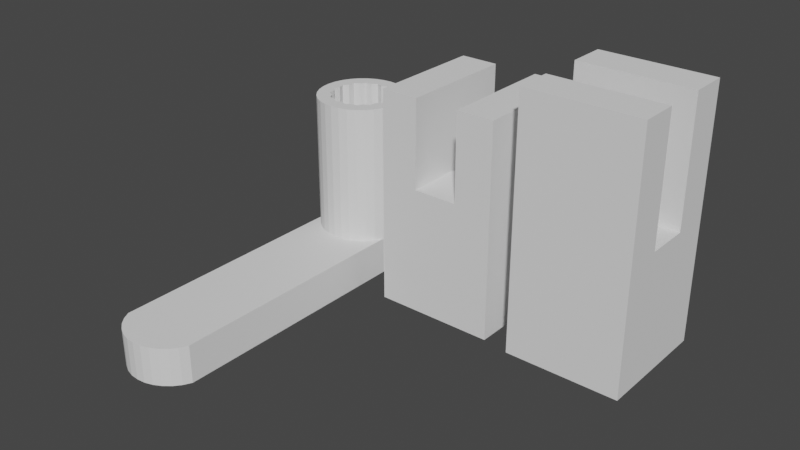# Source: blockers.blend  (saved by Blender 3.5.10; exported with 4.5.12 LTS)
import bpy
from mathutils import Matrix  # noqa: F401  (used for matrix-valued properties, if any)

bpy.ops.wm.read_factory_settings(use_empty=True)
scene = bpy.context.scene
scene.name = 'Scene'

# ---- collections
col_collection = bpy.data.collections.new('Collection'); scene.collection.children.link(col_collection)

# ---- world
world_world = bpy.data.worlds.new('World'); scene.world = world_world
world_world.use_nodes = True; world_world.node_tree.nodes.clear()
_N = world_world.node_tree.nodes; _L = world_world.node_tree.links
n0 = _N.new('ShaderNodeOutputWorld'); n0.name = 'World Output'; n0.location = (300, 300)
n1 = _N.new('ShaderNodeBackground'); n1.name = 'Background'; n1.location = (10, 300)
n1.inputs[0].default_value = (0.05088, 0.05088, 0.05088, 1.0)
_L.new(n1.outputs[0], n0.inputs[0])
n0.is_active_output = True
world_world.color = (0.05088, 0.05088, 0.05088)
world_world.use_sun_shadow = False
world_world.sun_shadow_jitter_overblur = 0.0

# ---- meshes
me_cylinder = bpy.data.meshes.new('Cylinder')
me_cylinder.from_pydata([(-4.106e-08, 0.417, 0.6846), (-4.193e-08, 0.4372, -0.7154), (-0.04875, 0.4322, 0.6846), (-0.04878, 0.4324, -0.7154), (-0.08797, 0.3995, 0.6846), (-0.09568, 0.4182, -0.7154), (-0.1388, 0.3949, 0.6846), (-0.1389, 0.3951, -0.7154), (-0.1625, 0.3497, 0.6846), (-0.1768, 0.364, -0.7154), (-0.2078, 0.326, 0.6846), (-0.2079, 0.3261, -0.7154), (-0.2124, 0.2751, 0.6846), (-0.231, 0.2828, -0.7154), (-0.2451, 0.2359, 0.6846), (-0.2452, 0.2359, -0.7154), (-0.2299, 0.1872, 0.6846), (-0.25, 0.1872, -0.7154), (-0.2451, 0.1384, 0.6846), (-0.2452, 0.1384, -0.7154), (-0.2124, 0.0992, 0.6846), (-0.231, 0.09149, -0.7154), (-0.2078, 0.04835, 0.6846), (-0.2079, 0.04826, -0.7154), (-0.1625, 0.02462, 0.6846), (-0.1768, 0.01037, -0.7154), (-0.1388, -0.02058, 0.6846), (-0.1389, -0.02072, -0.7154), (-0.08797, -0.02521, 0.6846), (-0.09568, -0.04383, -0.7154), (-0.04875, -0.05789, 0.6846), (-0.04878, -0.05806, -0.7154), (-8.634e-10, -0.04271, 0.6846), (1.79e-09, -0.06286, -0.7154), (0.04875, -0.05789, 0.6846), (0.04878, -0.05806, -0.7154), (0.08797, -0.02521, 0.6846), (0.09568, -0.04383, -0.7154), (0.1388, -0.02058, 0.6846), (0.1389, -0.02072, -0.7154), (0.1625, 0.02462, 0.6846), (0.1768, 0.01037, -0.7154), (0.2078, 0.04835, 0.6846), (0.2079, 0.04826, -0.7154), (0.2124, 0.0992, 0.6846), (0.231, 0.09149, -0.7154), (0.2451, 0.1384, 0.6846), (0.2452, 0.1384, -0.7154), (0.2299, 0.1872, 0.6846), (0.25, 0.1872, -0.7154), (0.2451, 0.2359, 0.6846), (0.2452, 0.2359, -0.7154), (0.2124, 0.2751, 0.6846), (0.231, 0.2828, -0.7154), (0.2078, 0.326, 0.6846), (0.2079, 0.3261, -0.7154), (0.1625, 0.3497, 0.6846), (0.1768, 0.364, -0.7154), (0.1388, 0.3949, 0.6846), (0.1389, 0.3951, -0.7154), (0.08797, 0.3995, 0.6846), (0.09568, 0.4182, -0.7154), (0.04875, 0.4322, 0.6846), (0.04878, 0.4324, -0.7154), (-0.06828, 0.5304, -0.7154), (-5.11e-08, 0.5372, -0.7154), (-0.1339, 0.5105, -0.7154), (-0.1944, 0.4782, -0.7154), (-0.2475, 0.4347, -0.7154), (-0.291, 0.3816, -0.7154), (-0.3234, 0.3211, -0.7154), (-0.3433, 0.2554, -0.7154), (-0.35, 0.1872, -0.7154), (-0.3433, 0.1189, -0.7154), (-0.3234, 0.05323, -0.7154), (-0.291, -0.007283, -0.7154), (-0.2475, -0.06032, -0.7154), (-0.1944, -0.1038, -0.7154), (-0.1339, -0.1362, -0.7154), (-0.06828, -0.1561, -0.7154), (1.009e-08, -0.1628, -0.7154), (0.06828, -0.1561, -0.7154), (0.1339, -0.1362, -0.7154), (0.1944, -0.1038, -0.7154), (0.2475, -0.06032, -0.7154), (0.291, -0.007283, -0.7154), (0.3234, 0.05323, -0.7154), (0.3433, 0.1189, -0.7154), (0.35, 0.1872, -0.7154), (0.3433, 0.2554, -0.7154), (0.3234, 0.3211, -0.7154), (0.291, 0.3816, -0.7154), (0.2475, 0.4347, -0.7154), (0.1944, 0.4782, -0.7154), (0.1339, 0.5105, -0.7154), (0.06828, 0.5304, -0.7154), (-0.04878, 0.4324, 0.1841), (-4.193e-08, 0.4372, 0.1841), (-0.09568, 0.4182, 0.1841), (-0.1389, 0.3951, 0.1841), (-0.1768, 0.364, 0.1841), (-0.2079, 0.3261, 0.1841), (-0.231, 0.2828, 0.1841), (-0.2452, 0.2359, 0.1841), (-0.25, 0.1872, 0.1841), (-0.2452, 0.1384, 0.1841), (-0.231, 0.09149, 0.1841), (-0.2079, 0.04826, 0.1841), (-0.1768, 0.01037, 0.1841), (-0.1389, -0.02072, 0.1841), (-0.09568, -0.04383, 0.1841), (-0.04878, -0.05806, 0.1841), (1.79e-09, -0.06286, 0.1841), (0.04878, -0.05806, 0.1841), (0.09568, -0.04383, 0.1841), (0.1389, -0.02072, 0.1841), (0.1768, 0.01037, 0.1841), (0.2079, 0.04826, 0.1841), (0.231, 0.09149, 0.1841), (0.2452, 0.1384, 0.1841), (0.25, 0.1872, 0.1841), (0.2452, 0.2359, 0.1841), (0.231, 0.2828, 0.1841), (0.2079, 0.3261, 0.1841), (0.1768, 0.364, 0.1841), (0.1389, 0.3951, 0.1841), (0.09568, 0.4182, 0.1841), (0.04878, 0.4324, 0.1841), (-5.11e-08, 0.5372, 0.6846), (-0.06828, 0.5304, 0.6846), (-0.1339, 0.5105, 0.6846), (-0.1944, 0.4782, 0.6846), (-0.2475, 0.4347, 0.6846), (-0.291, 0.3816, 0.6846), (-0.3234, 0.3211, 0.6846), (-0.3433, 0.2554, 0.6846), (-0.35, 0.1872, 0.6846), (-0.3433, 0.1189, 0.6846), (-0.3234, 0.05323, 0.6846), (-0.291, -0.007283, 0.6846), (-0.2475, -0.06032, 0.6846), (-0.1944, -0.1038, 0.6846), (-0.1339, -0.1362, 0.6846), (-0.06828, -0.1561, 0.6846), (1.009e-08, -0.1628, 0.6846), (0.06828, -0.1561, 0.6846), (0.1339, -0.1362, 0.6846), (0.1944, -0.1038, 0.6846), (0.2475, -0.06032, 0.6846), (0.291, -0.007282, 0.6846), (0.3234, 0.05323, 0.6846), (0.3433, 0.1189, 0.6846), (0.35, 0.1872, 0.6846), (0.3433, 0.2554, 0.6846), (0.3234, 0.3211, 0.6846), (0.291, 0.3816, 0.6846), (0.2475, 0.4347, 0.6846), (0.1944, 0.4782, 0.6846), (0.1339, 0.5105, 0.6846), (0.06828, 0.5304, 0.6846), (-4.106e-08, 0.417, 0.2842), (-0.04875, 0.4322, 0.2842), (-0.08797, 0.3995, 0.2842), (-0.1388, 0.3949, 0.2842), (-0.1625, 0.3497, 0.2842), (-0.2078, 0.326, 0.2842), (-0.2124, 0.2751, 0.2842), (-0.2451, 0.2359, 0.2842), (-0.2299, 0.1872, 0.2842), (-0.2451, 0.1384, 0.2842), (-0.2124, 0.0992, 0.2842), (-0.2078, 0.04835, 0.2842), (-0.1625, 0.02462, 0.2842), (-0.1388, -0.02058, 0.2842), (-0.08797, -0.02521, 0.2842), (-0.04875, -0.05789, 0.2842), (-8.633e-10, -0.04271, 0.2842), (0.04875, -0.05789, 0.2842), (0.08797, -0.02521, 0.2842), (0.1388, -0.02058, 0.2842), (0.1625, 0.02462, 0.2842), (0.2078, 0.04835, 0.2842), (0.2124, 0.0992, 0.2842), (0.2451, 0.1384, 0.2842), (0.2299, 0.1872, 0.2842), (0.2451, 0.2359, 0.2842), (0.2124, 0.2751, 0.2842), (0.2078, 0.326, 0.2842), (0.1625, 0.3497, 0.2842), (0.1388, 0.3949, 0.2842), (0.08797, 0.3995, 0.2842), (0.04875, 0.4322, 0.2842), (0.1, 0.1872, 0.1841), (0.09808, 0.1677, 0.1841), (0.09808, 0.2067, 0.1841), (0.08315, 0.1316, 0.1841), (0.08315, 0.2427, 0.1841), (0.07071, 0.1165, 0.1841), (0.09239, 0.1489, 0.1841), (0.09239, 0.2254, 0.1841), (0.05556, 0.104, 0.1841), (0.05556, 0.2703, 0.1841), (-2.925e-08, 0.2872, 0.1841), (0.01951, 0.2852, 0.1841), (-0.03827, 0.2796, 0.1841), (-0.01951, 0.2852, 0.1841), (0.03827, 0.2796, 0.1841), (0.07071, 0.2579, 0.1841), (0.03827, 0.09478, 0.1841), (-1.176e-08, 0.08717, 0.1841), (-0.01951, 0.08909, 0.1841), (0.01951, 0.08909, 0.1841), (-0.03827, 0.09478, 0.1841), (-0.05556, 0.2703, 0.1841), (-0.05556, 0.104, 0.1841), (-0.08315, 0.1316, 0.1841), (-0.08315, 0.2427, 0.1841), (-0.1, 0.1872, 0.1841), (-0.09808, 0.2067, 0.1841), (-0.09808, 0.1677, 0.1841), (-0.09239, 0.2254, 0.1841), (-0.07071, 0.1165, 0.1841), (-0.09239, 0.1489, 0.1841), (-0.07071, 0.2579, 0.1841), (0.01951, 0.2852, 0.2842), (-2.925e-08, 0.2872, 0.2842), (-0.01951, 0.2852, 0.2842), (-0.05556, 0.104, 0.2842), (-0.03827, 0.09478, 0.2842), (-0.03827, 0.2796, 0.2842), (-0.05556, 0.2703, 0.2842), (-0.08315, 0.2427, 0.2842), (-0.08315, 0.1316, 0.2842), (-0.07071, 0.2579, 0.2842), (-0.1, 0.1872, 0.2842), (-0.09808, 0.2067, 0.2842), (-0.09239, 0.1489, 0.2842), (-0.09808, 0.1677, 0.2842), (-0.09239, 0.2254, 0.2842), (-0.07071, 0.1165, 0.2842), (0.1, 0.1872, 0.2842), (0.09239, 0.1489, 0.2842), (0.09808, 0.1677, 0.2842), (0.09808, 0.2067, 0.2842), (0.08315, 0.1316, 0.2842), (0.08315, 0.2427, 0.2842), (0.07071, 0.1165, 0.2842), (0.09239, 0.2254, 0.2842), (0.03827, 0.2796, 0.2842), (0.05556, 0.104, 0.2842), (0.05556, 0.2703, 0.2842), (0.01951, 0.08909, 0.2842), (-0.01951, 0.08909, 0.2842), (-1.176e-08, 0.08717, 0.2842), (0.03827, 0.09478, 0.2842), (0.07071, 0.2579, 0.2842), (0.3433, 0.2554, -0.4154), (0.1944, 0.4782, -0.4154), (0.3234, 0.05323, -0.4154), (-0.1339, -0.1362, -0.4154), (-0.1944, 0.4782, -0.4154), (-0.3433, 0.2554, -0.4154), (-0.291, -0.007283, -0.4154), (0.06828, -0.1561, -0.4154), (0.291, -0.007283, -0.4154), (0.3234, 0.3211, -0.4154), (0.1339, 0.5105, -0.4154), (-0.2475, -0.06032, -0.4154), (-0.2475, 0.4347, -0.4154), (-0.35, 0.1872, -0.4154), (-0.1944, -0.1038, -0.4154), (0.1339, -0.1362, -0.4154), (0.3433, 0.1189, -0.4154), (0.291, 0.3816, -0.4154), (0.06828, 0.5304, -0.4154), (-0.06828, 0.5304, -0.4154), (-0.291, 0.3816, -0.4154), (-0.3433, 0.1189, -0.4154), (-0.06828, -0.1561, -0.4154), (0.1944, -0.1038, -0.4154), (0.35, 0.1872, -0.4154), (0.2475, 0.4347, -0.4154), (-5.11e-08, 0.5372, -0.4154), (-0.1339, 0.5105, -0.4154), (-0.3234, 0.3211, -0.4154), (-0.3234, 0.05323, -0.4154), (1.009e-08, -0.1628, -0.4154), (0.2475, -0.06032, -0.4154), (-0.2475, -2.058, -0.7154), (-0.1944, -2.101, -0.7154), (1.847e-07, -2.16, -0.7154), (0.06828, -2.154, -0.7154), (0.2475, -2.058, -0.7154), (0.291, -2.005, -0.7154), (-0.1944, -2.101, -0.4154), (0.3234, -1.944, -0.7154), (0.3234, -1.944, -0.4154), (0.1339, -2.134, -0.4154), (0.1944, -2.101, -0.4154), (-0.3234, -1.944, -0.4154), (-0.291, -2.005, -0.4154), (-0.1339, -2.134, -0.7154), (0.1339, -2.134, -0.7154), (1.847e-07, -2.16, -0.4154), (0.06828, -2.154, -0.4154), (-0.3234, -1.944, -0.7154), (-0.291, -2.005, -0.7154), (-0.06828, -2.154, -0.7154), (0.1944, -2.101, -0.7154), (-0.1339, -2.134, -0.4154), (-0.06828, -2.154, -0.4154), (-0.2475, -2.058, -0.4154), (0.2475, -2.058, -0.4154), (0.291, -2.005, -0.4154)], [], [(139, 262, 267, 140), (138, 285, 262, 139), (137, 277, 285, 138), (136, 269, 277, 137), (135, 261, 269, 136), (134, 284, 261, 135), (133, 276, 284, 134), (132, 268, 276, 133), (131, 260, 268, 132), (130, 283, 260, 131), (129, 275, 283, 130), (128, 282, 275, 129), (159, 274, 282, 128), (158, 266, 274, 159), (157, 257, 266, 158), (156, 281, 257, 157), (155, 273, 281, 156), (154, 265, 273, 155), (153, 256, 265, 154), (152, 280, 256, 153), (151, 272, 280, 152), (150, 258, 272, 151), (149, 264, 258, 150), (148, 287, 264, 149), (147, 279, 287, 148), (146, 271, 279, 147), (145, 263, 271, 146), (144, 286, 263, 145), (143, 278, 286, 144), (142, 259, 278, 143), (141, 270, 259, 142), (140, 267, 270, 141), (30, 32, 176, 175), (1, 3, 64, 65), (3, 5, 66, 64), (5, 7, 67, 66), (7, 9, 68, 67), (9, 11, 69, 68), (11, 13, 70, 69), (13, 15, 71, 70), (15, 17, 72, 71), (17, 19, 73, 72), (19, 21, 74, 73), (21, 23, 75, 74), (23, 25, 76, 75), (25, 27, 77, 76), (27, 29, 78, 77), (29, 31, 79, 78), (31, 33, 80, 79), (33, 35, 81, 80), (35, 37, 82, 81), (37, 39, 83, 82), (39, 41, 84, 83), (41, 43, 85, 84), (43, 45, 86, 85), (45, 47, 87, 86), (47, 49, 88, 87), (49, 51, 89, 88), (51, 53, 90, 89), (53, 55, 91, 90), (55, 57, 92, 91), (57, 59, 93, 92), (59, 61, 94, 93), (61, 63, 95, 94), (63, 1, 65, 95), (13, 11, 101, 102), (118, 117, 116, 115, 114, 208, 200, 197, 195, 198, 193, 192, 194, 199, 196, 207, 201, 206, 203, 202, 205, 204, 213, 223, 216, 220, 218, 217, 219, 222, 106, 105, 104, 103, 102, 101, 100, 99, 98, 96, 97, 127, 126, 125, 124, 123, 122, 121, 120, 119), (110, 109, 108, 107, 106, 222, 215, 221, 214, 212, 210, 209, 211, 208, 114, 113, 112, 111), (41, 39, 115, 116), (15, 13, 102, 103), (43, 41, 116, 117), (17, 15, 103, 104), (45, 43, 117, 118), (19, 17, 104, 105), (47, 45, 118, 119), (21, 19, 105, 106), (49, 47, 119, 120), (23, 21, 106, 107), (51, 49, 120, 121), (25, 23, 107, 108), (53, 51, 121, 122), (27, 25, 108, 109), (55, 53, 122, 123), (29, 27, 109, 110), (3, 1, 97, 96), (57, 55, 123, 124), (31, 29, 110, 111), (5, 3, 96, 98), (59, 57, 124, 125), (33, 31, 111, 112), (7, 5, 98, 99), (61, 59, 125, 126), (35, 33, 112, 113), (9, 7, 99, 100), (63, 61, 126, 127), (37, 35, 113, 114), (11, 9, 100, 101), (1, 63, 127, 97), (39, 37, 114, 115), (2, 0, 128, 129), (4, 2, 129, 130), (6, 4, 130, 131), (8, 6, 131, 132), (10, 8, 132, 133), (12, 10, 133, 134), (14, 12, 134, 135), (16, 14, 135, 136), (18, 16, 136, 137), (20, 18, 137, 138), (22, 20, 138, 139), (24, 22, 139, 140), (26, 24, 140, 141), (28, 26, 141, 142), (30, 28, 142, 143), (32, 30, 143, 144), (34, 32, 144, 145), (36, 34, 145, 146), (38, 36, 146, 147), (40, 38, 147, 148), (42, 40, 148, 149), (44, 42, 149, 150), (46, 44, 150, 151), (48, 46, 151, 152), (50, 48, 152, 153), (52, 50, 153, 154), (54, 52, 154, 155), (56, 54, 155, 156), (58, 56, 156, 157), (60, 58, 157, 158), (62, 60, 158, 159), (0, 62, 159, 128), (191, 160, 161, 162, 163, 164, 165, 166, 167, 168, 169, 170, 171, 172, 173, 174, 175, 252, 228, 227, 239, 232, 236, 237, 234, 235, 238, 231, 233, 230, 229, 226, 225, 224), (175, 176, 177, 178, 179, 180, 181, 182, 183, 184, 185, 186, 187, 188, 189, 190, 191, 224, 248, 250, 255, 245, 247, 243, 240, 242, 241, 244, 246, 249, 254, 251, 253, 252), (4, 6, 163, 162), (58, 60, 190, 189), (32, 34, 177, 176), (6, 8, 164, 163), (60, 62, 191, 190), (34, 36, 178, 177), (8, 10, 165, 164), (62, 0, 160, 191), (36, 38, 179, 178), (10, 12, 166, 165), (38, 40, 180, 179), (12, 14, 167, 166), (40, 42, 181, 180), (14, 16, 168, 167), (42, 44, 182, 181), (16, 18, 169, 168), (44, 46, 183, 182), (18, 20, 170, 169), (46, 48, 184, 183), (20, 22, 171, 170), (48, 50, 185, 184), (22, 24, 172, 171), (50, 52, 186, 185), (24, 26, 173, 172), (52, 54, 187, 186), (26, 28, 174, 173), (0, 2, 161, 160), (54, 56, 188, 187), (28, 30, 175, 174), (2, 4, 162, 161), (56, 58, 189, 188), (226, 205, 202, 225), (229, 204, 205, 226), (230, 213, 204, 229), (233, 223, 213, 230), (216, 223, 233, 231), (220, 216, 231, 238), (218, 220, 238, 235), (217, 218, 235, 234), (219, 217, 234, 237), (222, 219, 237, 236), (215, 222, 236, 232), (221, 215, 232, 239), (214, 221, 239, 227), (212, 214, 227, 228), (210, 212, 228, 252), (209, 210, 252, 253), (211, 209, 253, 251), (208, 211, 251, 254), (200, 208, 254, 249), (197, 200, 249, 246), (244, 195, 197, 246), (241, 198, 195, 244), (242, 193, 198, 241), (240, 192, 193, 242), (243, 194, 192, 240), (247, 199, 194, 243), (245, 196, 199, 247), (255, 207, 196, 245), (250, 201, 207, 255), (248, 206, 201, 250), (224, 203, 206, 248), (225, 202, 203, 224), (274, 95, 65, 282), (266, 94, 95, 274), (257, 93, 94, 266), (281, 92, 93, 257), (273, 91, 92, 281), (265, 90, 91, 273), (256, 89, 90, 265), (280, 88, 89, 256), (272, 87, 88, 280), (258, 86, 87, 272), (259, 270, 294, 309), (287, 279, 298, 312), (262, 285, 299, 300), (286, 278, 310, 303), (85, 86, 295, 293), (74, 75, 306, 305), (258, 264, 313, 296), (271, 263, 304, 297), (83, 84, 292, 308), (263, 286, 303, 304), (270, 267, 311, 294), (278, 259, 309, 310), (277, 73, 74, 285), (269, 72, 73, 277), (261, 71, 72, 269), (284, 70, 71, 261), (276, 69, 70, 284), (268, 68, 69, 276), (260, 67, 68, 268), (283, 66, 67, 260), (275, 64, 66, 283), (282, 65, 64, 275), (313, 293, 295, 296), (312, 292, 293, 313), (298, 308, 292, 312), (297, 302, 308, 298), (304, 291, 302, 297), (303, 290, 291, 304), (310, 307, 290, 303), (309, 301, 307, 310), (294, 289, 301, 309), (311, 288, 289, 294), (300, 306, 288, 311), (299, 305, 306, 300), (75, 76, 288, 306), (78, 79, 307, 301), (76, 77, 289, 288), (267, 262, 300, 311), (86, 258, 296, 295), (80, 81, 291, 290), (82, 83, 308, 302), (84, 85, 293, 292), (77, 78, 301, 289), (279, 271, 297, 298), (285, 74, 305, 299), (79, 80, 290, 307), (264, 287, 312, 313), (81, 82, 302, 291)])
_uv = me_cylinder.uv_layers.new(name='UVMap')
_uv.uv.foreach_set('vector', [0.6562, 0.5, 0.6562, 0.859, 0.625, 0.859, 0.625, 0.5, 0.6875, 0.5, 0.6875, 0.859, 0.6562, 0.859, 0.6562, 0.5, 0.7188, 0.5, 0.7188, 0.859, 0.6875, 0.859, 0.6875, 0.5, 0.75, 0.5, 0.75, 0.859, 0.7188, 0.859, 0.7188, 0.5, 0.7812, 0.5, 0.7813, 0.859, 0.75, 0.859, 0.75, 0.5, 0.8125, 0.5, 0.8125, 0.859, 0.7813, 0.859, 0.7812, 0.5, 0.8438, 0.5, 0.8438, 0.859, 0.8125, 0.859, 0.8125, 0.5, 0.875, 0.5, 0.875, 0.859, 0.8438, 0.859, 0.8438, 0.5, 0.9062, 0.5, 0.9062, 0.859, 0.875, 0.859, 0.875, 0.5, 0.9375, 0.5, 0.9375, 0.859, 0.9062, 0.859, 0.9062, 0.5, 0.9688, 0.5, 0.9688, 0.859, 0.9375, 0.859, 0.9375, 0.5, 1.0, 0.5, 1.0, 0.859, 0.9688, 0.859, 0.9688, 0.5, 0.03125, 0.5, 0.03125, 0.859, 0.0, 0.859, 0.0, 0.5, 0.0625, 0.5, 0.0625, 0.859, 0.03125, 0.859, 0.03125, 0.5, 0.09375, 0.5, 0.09375, 0.859, 0.0625, 0.859, 0.0625, 0.5, 0.125, 0.5, 0.125, 0.859, 0.09375, 0.859, 0.09375, 0.5, 0.1562, 0.5, 0.1562, 0.859, 0.125, 0.859, 0.125, 0.5, 0.1875, 0.5, 0.1875, 0.859, 0.1562, 0.859, 0.1562, 0.5, 0.2188, 0.5, 0.2188, 0.859, 0.1875, 0.859, 0.1875, 0.5, 0.25, 0.5, 0.25, 0.859, 0.2188, 0.859, 0.2188, 0.5, 0.2812, 0.5, 0.2812, 0.859, 0.25, 0.859, 0.25, 0.5, 0.3125, 0.5, 0.3125, 0.859, 0.2812, 0.859, 0.2812, 0.5, 0.3438, 0.5, 0.3438, 0.859, 0.3125, 0.859, 0.3125, 0.5, 0.375, 0.5, 0.375, 0.859, 0.3438, 0.859, 0.3438, 0.5, 0.4062, 0.5, 0.4062, 0.859, 0.375, 0.859, 0.375, 0.5, 0.4375, 0.5, 0.4375, 0.859, 0.4062, 0.859, 0.4062, 0.5, 0.4688, 0.5, 0.4687, 0.859, 0.4375, 0.859, 0.4375, 0.5, 0.5, 0.5, 0.5, 0.859, 0.4687, 0.859, 0.4688, 0.5, 0.5312, 0.5, 0.5312, 0.859, 0.5, 0.859, 0.5, 0.5, 0.5625, 0.5, 0.5625, 0.859, 0.5312, 0.859, 0.5312, 0.5, 0.5938, 0.5, 0.5938, 0.859, 0.5625, 0.859, 0.5625, 0.5, 0.625, 0.5, 0.625, 0.859, 0.5938, 0.859, 0.5938, 0.5, 0.7873, 0.06245, 0.75, 0.05878, 0.75, 0.05878, 0.7873, 0.06245, 0.25, 0.449, 0.2888, 0.4451, 0.2968, 0.4854, 0.25, 0.49, 0.2888, 0.4451, 0.3261, 0.4338, 0.3418, 0.4717, 0.2968, 0.4854, 0.3261, 0.4338, 0.3605, 0.4154, 0.3833, 0.4496, 0.3418, 0.4717, 0.3605, 0.4154, 0.3907, 0.3907, 0.4197, 0.4197, 0.3833, 0.4496, 0.3907, 0.3907, 0.4154, 0.3605, 0.4496, 0.3833, 0.4197, 0.4197, 0.4154, 0.3605, 0.4338, 0.3261, 0.4717, 0.3418, 0.4496, 0.3833, 0.4338, 0.3261, 0.4451, 0.2888, 0.4854, 0.2968, 0.4717, 0.3418, 0.4451, 0.2888, 0.449, 0.25, 0.49, 0.25, 0.4854, 0.2968, 0.449, 0.25, 0.4451, 0.2112, 0.4854, 0.2032, 0.49, 0.25, 0.4451, 0.2112, 0.4338, 0.1739, 0.4717, 0.1582, 0.4854, 0.2032, 0.4338, 0.1739, 0.4154, 0.1395, 0.4496, 0.1167, 0.4717, 0.1582, 0.4154, 0.1395, 0.3907, 0.1093, 0.4197, 0.08029, 0.4496, 0.1167, 0.3907, 0.1093, 0.3605, 0.08458, 0.3833, 0.05045, 0.4197, 0.08029, 0.3605, 0.08458, 0.3261, 0.06619, 0.3418, 0.02827, 0.3833, 0.05045, 0.3261, 0.06619, 0.2888, 0.05487, 0.2968, 0.01461, 0.3418, 0.02827, 0.2888, 0.05487, 0.25, 0.05105, 0.25, 0.01, 0.2968, 0.01461, 0.25, 0.05105, 0.2112, 0.05487, 0.2032, 0.01461, 0.25, 0.01, 0.2112, 0.05487, 0.1739, 0.06619, 0.1582, 0.02827, 0.2032, 0.01461, 0.1739, 0.06619, 0.1395, 0.08458, 0.1167, 0.05045, 0.1582, 0.02827, 0.1395, 0.08458, 0.1093, 0.1093, 0.08029, 0.08029, 0.1167, 0.05045, 0.1093, 0.1093, 0.08458, 0.1395, 0.05045, 0.1167, 0.08029, 0.08029, 0.08458, 0.1395, 0.06619, 0.1739, 0.02827, 0.1582, 0.05045, 0.1167, 0.06619, 0.1739, 0.05487, 0.2112, 0.01461, 0.2032, 0.02827, 0.1582, 0.05487, 0.2112, 0.05105, 0.25, 0.01, 0.25, 0.01461, 0.2032, 0.05105, 0.25, 0.05487, 0.2888, 0.01461, 0.2968, 0.01, 0.25, 0.05487, 0.2888, 0.06619, 0.3261, 0.02827, 0.3418, 0.01461, 0.2968, 0.06619, 0.3261, 0.08458, 0.3605, 0.05045, 0.3833, 0.02827, 0.3418, 0.08458, 0.3605, 0.1093, 0.3907, 0.08029, 0.4197, 0.05045, 0.3833, 0.1093, 0.3907, 0.1395, 0.4154, 0.1167, 0.4496, 0.08029, 0.4197, 0.1395, 0.4154, 0.1739, 0.4338, 0.1582, 0.4717, 0.1167, 0.4496, 0.1739, 0.4338, 0.2112, 0.4451, 0.2032, 0.4854, 0.1582, 0.4717, 0.2112, 0.4451, 0.25, 0.449, 0.25, 0.49, 0.2032, 0.4854, 0.4338, 0.3261, 0.4154, 0.3605, 0.4154, 0.3605, 0.4338, 0.3261, 0.06619, 0.1739, 0.08458, 0.1395, 0.1093, 0.1093, 0.1395, 0.08458, 0.1739, 0.06619, 0.2195, 0.1765, 0.2058, 0.1838, 0.1937, 0.1937, 0.1838, 0.2058, 0.1765, 0.2195, 0.172, 0.2345, 0.1704, 0.25, 0.172, 0.2655, 0.1765, 0.2805, 0.1838, 0.2942, 0.1937, 0.3063, 0.2058, 0.3162, 0.2195, 0.3235, 0.2345, 0.328, 0.25, 0.3296, 0.2655, 0.328, 0.2805, 0.3235, 0.2942, 0.3162, 0.3063, 0.3063, 0.3162, 0.2942, 0.3235, 0.2805, 0.328, 0.2655, 0.3296, 0.25, 0.328, 0.2345, 0.3235, 0.2195, 0.4338, 0.1739, 0.4451, 0.2112, 0.449, 0.25, 0.4451, 0.2888, 0.4338, 0.3261, 0.4154, 0.3605, 0.3907, 0.3907, 0.3605, 0.4154, 0.3261, 0.4338, 0.2888, 0.4451, 0.25, 0.449, 0.2112, 0.4451, 0.1739, 0.4338, 0.1395, 0.4154, 0.1093, 0.3907, 0.08458, 0.3605, 0.06619, 0.3261, 0.05487, 0.2888, 0.05105, 0.25, 0.05487, 0.2112, 0.3261, 0.06619, 0.3605, 0.08458, 0.3907, 0.1093, 0.4154, 0.1395, 0.4338, 0.1739, 0.3235, 0.2195, 0.3162, 0.2058, 0.3063, 0.1937, 0.2942, 0.1838, 0.2805, 0.1765, 0.2655, 0.172, 0.25, 0.1704, 0.2345, 0.172, 0.2195, 0.1765, 0.1739, 0.06619, 0.2112, 0.05487, 0.25, 0.05105, 0.2888, 0.05487, 0.1093, 0.1093, 0.1395, 0.08458, 0.1395, 0.08458, 0.1093, 0.1093, 0.4451, 0.2888, 0.4338, 0.3261, 0.4338, 0.3261, 0.4451, 0.2888, 0.08458, 0.1395, 0.1093, 0.1093, 0.1093, 0.1093, 0.08458, 0.1395, 0.449, 0.25, 0.4451, 0.2888, 0.4451, 0.2888, 0.449, 0.25, 0.06619, 0.1739, 0.08458, 0.1395, 0.08458, 0.1395, 0.06619, 0.1739, 0.4451, 0.2112, 0.449, 0.25, 0.449, 0.25, 0.4451, 0.2112, 0.05487, 0.2112, 0.06619, 0.1739, 0.06619, 0.1739, 0.05487, 0.2112, 0.4338, 0.1739, 0.4451, 0.2112, 0.4451, 0.2112, 0.4338, 0.1739, 0.05105, 0.25, 0.05487, 0.2112, 0.05487, 0.2112, 0.05105, 0.25, 0.4154, 0.1395, 0.4338, 0.1739, 0.4338, 0.1739, 0.4154, 0.1395, 0.05487, 0.2888, 0.05105, 0.25, 0.05105, 0.25, 0.05487, 0.2888, 0.3907, 0.1093, 0.4154, 0.1395, 0.4154, 0.1395, 0.3907, 0.1093, 0.06619, 0.3261, 0.05487, 0.2888, 0.05487, 0.2888, 0.06619, 0.3261, 0.3605, 0.08458, 0.3907, 0.1093, 0.3907, 0.1093, 0.3605, 0.08458, 0.08458, 0.3605, 0.06619, 0.3261, 0.06619, 0.3261, 0.08458, 0.3605, 0.3261, 0.06619, 0.3605, 0.08458, 0.3605, 0.08458, 0.3261, 0.06619, 0.2888, 0.4451, 0.25, 0.449, 0.25, 0.449, 0.2888, 0.4451, 0.1093, 0.3907, 0.08458, 0.3605, 0.08458, 0.3605, 0.1093, 0.3907, 0.2888, 0.05487, 0.3261, 0.06619, 0.3261, 0.06619, 0.2888, 0.05487, 0.3261, 0.4338, 0.2888, 0.4451, 0.2888, 0.4451, 0.3261, 0.4338, 0.1395, 0.4154, 0.1093, 0.3907, 0.1093, 0.3907, 0.1395, 0.4154, 0.25, 0.05105, 0.2888, 0.05487, 0.2888, 0.05487, 0.25, 0.05105, 0.3605, 0.4154, 0.3261, 0.4338, 0.3261, 0.4338, 0.3605, 0.4154, 0.1739, 0.4338, 0.1395, 0.4154, 0.1395, 0.4154, 0.1739, 0.4338, 0.2112, 0.05487, 0.25, 0.05105, 0.25, 0.05105, 0.2112, 0.05487, 0.3907, 0.3907, 0.3605, 0.4154, 0.3605, 0.4154, 0.3907, 0.3907, 0.2112, 0.4451, 0.1739, 0.4338, 0.1739, 0.4338, 0.2112, 0.4451, 0.1739, 0.06619, 0.2112, 0.05487, 0.2112, 0.05487, 0.1739, 0.06619, 0.4154, 0.3605, 0.3907, 0.3907, 0.3907, 0.3907, 0.4154, 0.3605, 0.25, 0.449, 0.2112, 0.4451, 0.2112, 0.4451, 0.25, 0.449, 0.1395, 0.08458, 0.1739, 0.06619, 0.1739, 0.06619, 0.1395, 0.08458, 0.7873, 0.4375, 0.75, 0.4412, 0.75, 0.49, 0.7968, 0.4854, 0.8232, 0.4267, 0.7873, 0.4375, 0.7968, 0.4854, 0.8418, 0.4717, 0.8562, 0.409, 0.8232, 0.4267, 0.8418, 0.4717, 0.8833, 0.4496, 0.8852, 0.3852, 0.8562, 0.409, 0.8833, 0.4496, 0.9197, 0.4197, 0.909, 0.3562, 0.8852, 0.3852, 0.9197, 0.4197, 0.9496, 0.3833, 0.9267, 0.3232, 0.909, 0.3562, 0.9496, 0.3833, 0.9717, 0.3418, 0.9375, 0.2873, 0.9267, 0.3232, 0.9717, 0.3418, 0.9854, 0.2968, 0.9412, 0.25, 0.9375, 0.2873, 0.9854, 0.2968, 0.99, 0.25, 0.9375, 0.2127, 0.9412, 0.25, 0.99, 0.25, 0.9854, 0.2032, 0.9267, 0.1768, 0.9375, 0.2127, 0.9854, 0.2032, 0.9717, 0.1582, 0.909, 0.1438, 0.9267, 0.1768, 0.9717, 0.1582, 0.9496, 0.1167, 0.8852, 0.1148, 0.909, 0.1438, 0.9496, 0.1167, 0.9197, 0.08029, 0.8562, 0.091, 0.8852, 0.1148, 0.9197, 0.08029, 0.8833, 0.05045, 0.8232, 0.07333, 0.8562, 0.091, 0.8833, 0.05045, 0.8418, 0.02827, 0.7873, 0.06245, 0.8232, 0.07333, 0.8418, 0.02827, 0.7968, 0.01461, 0.75, 0.05878, 0.7873, 0.06245, 0.7968, 0.01461, 0.75, 0.01, 0.7127, 0.06245, 0.75, 0.05878, 0.75, 0.01, 0.7032, 0.01461, 0.6768, 0.07333, 0.7127, 0.06245, 0.7032, 0.01461, 0.6582, 0.02827, 0.6438, 0.091, 0.6768, 0.07333, 0.6582, 0.02827, 0.6167, 0.05045, 0.6148, 0.1148, 0.6438, 0.091, 0.6167, 0.05045, 0.5803, 0.08029, 0.591, 0.1438, 0.6148, 0.1148, 0.5803, 0.08029, 0.5504, 0.1167, 0.5733, 0.1768, 0.591, 0.1438, 0.5504, 0.1167, 0.5283, 0.1582, 0.5625, 0.2127, 0.5733, 0.1768, 0.5283, 0.1582, 0.5146, 0.2032, 0.5588, 0.25, 0.5625, 0.2127, 0.5146, 0.2032, 0.51, 0.25, 0.5625, 0.2873, 0.5588, 0.25, 0.51, 0.25, 0.5146, 0.2968, 0.5733, 0.3232, 0.5625, 0.2873, 0.5146, 0.2968, 0.5283, 0.3418, 0.591, 0.3562, 0.5733, 0.3232, 0.5283, 0.3418, 0.5504, 0.3833, 0.6148, 0.3852, 0.591, 0.3562, 0.5504, 0.3833, 0.5803, 0.4197, 0.6438, 0.409, 0.6148, 0.3852, 0.5803, 0.4197, 0.6167, 0.4496, 0.6768, 0.4267, 0.6438, 0.409, 0.6167, 0.4496, 0.6582, 0.4717, 0.7127, 0.4375, 0.6768, 0.4267, 0.6582, 0.4717, 0.7032, 0.4854, 0.75, 0.4412, 0.7127, 0.4375, 0.7032, 0.4854, 0.75, 0.49, 0.7127, 0.4375, 0.75, 0.4412, 0.7873, 0.4375, 0.8232, 0.4267, 0.8562, 0.409, 0.8852, 0.3852, 0.909, 0.3562, 0.9267, 0.3232, 0.9375, 0.2873, 0.9412, 0.25, 0.9375, 0.2127, 0.9267, 0.1768, 0.909, 0.1438, 0.8852, 0.1148, 0.8562, 0.091, 0.8232, 0.07333, 0.7873, 0.06245, 0.7649, 0.1749, 0.7793, 0.1793, 0.7925, 0.1864, 0.8041, 0.1959, 0.8136, 0.2075, 0.8207, 0.2207, 0.8251, 0.2351, 0.8265, 0.25, 0.8251, 0.2649, 0.8207, 0.2793, 0.8136, 0.2925, 0.8041, 0.3041, 0.7925, 0.3136, 0.7793, 0.3207, 0.7649, 0.3251, 0.75, 0.3265, 0.7351, 0.3251, 0.7873, 0.06245, 0.75, 0.05878, 0.7127, 0.06245, 0.6768, 0.07333, 0.6438, 0.091, 0.6148, 0.1148, 0.591, 0.1438, 0.5733, 0.1768, 0.5625, 0.2127, 0.5588, 0.25, 0.5625, 0.2873, 0.5733, 0.3232, 0.591, 0.3562, 0.6148, 0.3852, 0.6438, 0.409, 0.6768, 0.4267, 0.7127, 0.4375, 0.7351, 0.3251, 0.7207, 0.3207, 0.7075, 0.3136, 0.6959, 0.3041, 0.6864, 0.2925, 0.6793, 0.2793, 0.6749, 0.2649, 0.6735, 0.25, 0.6749, 0.2351, 0.6793, 0.2207, 0.6864, 0.2075, 0.6959, 0.1959, 0.7075, 0.1864, 0.7207, 0.1793, 0.7351, 0.1749, 0.75, 0.1735, 0.7649, 0.1749, 0.8232, 0.4267, 0.8562, 0.409, 0.8562, 0.409, 0.8232, 0.4267, 0.6438, 0.409, 0.6768, 0.4267, 0.6768, 0.4267, 0.6438, 0.409, 0.75, 0.05878, 0.7127, 0.06245, 0.7127, 0.06245, 0.75, 0.05878, 0.8562, 0.409, 0.8852, 0.3852, 0.8852, 0.3852, 0.8562, 0.409, 0.6768, 0.4267, 0.7127, 0.4375, 0.7127, 0.4375, 0.6768, 0.4267, 0.7127, 0.06245, 0.6768, 0.07333, 0.6768, 0.07333, 0.7127, 0.06245, 0.8852, 0.3852, 0.909, 0.3562, 0.909, 0.3562, 0.8852, 0.3852, 0.7127, 0.4375, 0.75, 0.4412, 0.75, 0.4412, 0.7127, 0.4375, 0.6768, 0.07333, 0.6438, 0.091, 0.6438, 0.091, 0.6768, 0.07333, 0.909, 0.3562, 0.9267, 0.3232, 0.9267, 0.3232, 0.909, 0.3562, 0.6438, 0.091, 0.6148, 0.1148, 0.6148, 0.1148, 0.6438, 0.091, 0.9267, 0.3232, 0.9375, 0.2873, 0.9375, 0.2873, 0.9267, 0.3232, 0.6148, 0.1148, 0.591, 0.1438, 0.591, 0.1438, 0.6148, 0.1148, 0.9375, 0.2873, 0.9412, 0.25, 0.9412, 0.25, 0.9375, 0.2873, 0.591, 0.1438, 0.5733, 0.1768, 0.5733, 0.1768, 0.591, 0.1438, 0.9412, 0.25, 0.9375, 0.2127, 0.9375, 0.2127, 0.9412, 0.25, 0.5733, 0.1768, 0.5625, 0.2127, 0.5625, 0.2127, 0.5733, 0.1768, 0.9375, 0.2127, 0.9267, 0.1768, 0.9267, 0.1768, 0.9375, 0.2127, 0.5625, 0.2127, 0.5588, 0.25, 0.5588, 0.25, 0.5625, 0.2127, 0.9267, 0.1768, 0.909, 0.1438, 0.909, 0.1438, 0.9267, 0.1768, 0.5588, 0.25, 0.5625, 0.2873, 0.5625, 0.2873, 0.5588, 0.25, 0.909, 0.1438, 0.8852, 0.1148, 0.8852, 0.1148, 0.909, 0.1438, 0.5625, 0.2873, 0.5733, 0.3232, 0.5733, 0.3232, 0.5625, 0.2873, 0.8852, 0.1148, 0.8562, 0.091, 0.8562, 0.091, 0.8852, 0.1148, 0.5733, 0.3232, 0.591, 0.3562, 0.591, 0.3562, 0.5733, 0.3232, 0.8562, 0.091, 0.8232, 0.07333, 0.8232, 0.07333, 0.8562, 0.091, 0.75, 0.4412, 0.7873, 0.4375, 0.7873, 0.4375, 0.75, 0.4412, 0.591, 0.3562, 0.6148, 0.3852, 0.6148, 0.3852, 0.591, 0.3562, 0.8232, 0.07333, 0.7873, 0.06245, 0.7873, 0.06245, 0.8232, 0.07333, 0.7873, 0.4375, 0.8232, 0.4267, 0.8232, 0.4267, 0.7873, 0.4375, 0.6148, 0.3852, 0.6438, 0.409, 0.6438, 0.409, 0.6148, 0.3852, 0.9688, 0.8501, 0.9688, 0.8619, 1.0, 0.8619, 1.0, 0.8501, 0.9375, 0.8501, 0.9375, 0.8619, 0.9688, 0.8619, 0.9688, 0.8501, 0.9062, 0.8501, 0.9062, 0.8619, 0.9375, 0.8619, 0.9375, 0.8501, 0.875, 0.8501, 0.875, 0.8619, 0.9062, 0.8619, 0.9062, 0.8501, 0.8438, 0.8619, 0.875, 0.8619, 0.875, 0.8501, 0.8438, 0.8501, 0.8125, 0.8619, 0.8438, 0.8619, 0.8438, 0.8501, 0.8125, 0.8501, 0.7812, 0.8619, 0.8125, 0.8619, 0.8125, 0.8501, 0.7812, 0.8501, 0.75, 0.8619, 0.7812, 0.8619, 0.7812, 0.8501, 0.75, 0.8501, 0.7188, 0.8619, 0.75, 0.8619, 0.75, 0.8501, 0.7188, 0.8501, 0.6875, 0.8619, 0.7188, 0.8619, 0.7188, 0.8501, 0.6875, 0.8501, 0.6562, 0.8619, 0.6875, 0.8619, 0.6875, 0.8501, 0.6562, 0.8501, 0.625, 0.8619, 0.6562, 0.8619, 0.6562, 0.8501, 0.625, 0.8501, 0.5938, 0.8619, 0.625, 0.8619, 0.625, 0.8501, 0.5938, 0.8501, 0.5625, 0.8619, 0.5938, 0.8619, 0.5938, 0.8501, 0.5625, 0.8501, 0.5312, 0.8619, 0.5625, 0.8619, 0.5625, 0.8501, 0.5312, 0.8501, 0.5, 0.8619, 0.5312, 0.8619, 0.5312, 0.8501, 0.5, 0.8501, 0.4688, 0.8619, 0.5, 0.8619, 0.5, 0.8501, 0.4688, 0.8501, 0.4375, 0.8619, 0.4688, 0.8619, 0.4688, 0.8501, 0.4375, 0.8501, 0.4062, 0.8619, 0.4375, 0.8619, 0.4375, 0.8501, 0.4062, 0.8501, 0.375, 0.8619, 0.4062, 0.8619, 0.4062, 0.8501, 0.375, 0.8501, 0.3438, 0.8501, 0.3438, 0.8619, 0.375, 0.8619, 0.375, 0.8501, 0.3125, 0.8501, 0.3125, 0.8619, 0.3438, 0.8619, 0.3438, 0.8501, 0.2812, 0.8501, 0.2812, 0.8619, 0.3125, 0.8619, 0.3125, 0.8501, 0.25, 0.8501, 0.25, 0.8619, 0.2812, 0.8619, 0.2812, 0.8501, 0.2188, 0.8501, 0.2188, 0.8619, 0.25, 0.8619, 0.25, 0.8501, 0.1875, 0.8501, 0.1875, 0.8619, 0.2188, 0.8619, 0.2188, 0.8501, 0.1562, 0.8501, 0.1562, 0.8619, 0.1875, 0.8619, 0.1875, 0.8501, 0.125, 0.8501, 0.125, 0.8619, 0.1562, 0.8619, 0.1562, 0.8501, 0.09375, 0.8501, 0.09375, 0.8619, 0.125, 0.8619, 0.125, 0.8501, 0.0625, 0.8501, 0.0625, 0.8619, 0.09375, 0.8619, 0.09375, 0.8501, 0.03125, 0.8501, 0.03125, 0.8619, 0.0625, 0.8619, 0.0625, 0.8501, 0.0, 0.8501, 0.0, 0.8619, 0.03125, 0.8619, 0.03125, 0.8501, 0.03125, 0.859, 0.03125, 0.9571, 0.0, 0.9571, 0.0, 0.859, 0.0625, 0.859, 0.0625, 0.9571, 0.03125, 0.9571, 0.03125, 0.859, 0.09375, 0.859, 0.09375, 0.9571, 0.0625, 0.9571, 0.0625, 0.859, 0.125, 0.859, 0.125, 0.9571, 0.09375, 0.9571, 0.09375, 0.859, 0.1562, 0.859, 0.1562, 0.9571, 0.125, 0.9571, 0.125, 0.859, 0.1875, 0.859, 0.1875, 0.9571, 0.1562, 0.9571, 0.1562, 0.859, 0.2188, 0.859, 0.2188, 0.9571, 0.1875, 0.9571, 0.1875, 0.859, 0.25, 0.859, 0.25, 0.9571, 0.2188, 0.9571, 0.2188, 0.859, 0.2812, 0.859, 0.2812, 0.9571, 0.25, 0.9571, 0.25, 0.859, 0.3125, 0.859, 0.3125, 0.9571, 0.2812, 0.9571, 0.2812, 0.859, 0.5625, 0.859, 0.5938, 0.859, 0.5938, 0.859, 0.5625, 0.859, 0.375, 0.859, 0.4062, 0.859, 0.4062, 0.859, 0.375, 0.859, 0.6562, 0.859, 0.6875, 0.859, 0.6875, 0.859, 0.6562, 0.859, 0.5, 0.859, 0.5312, 0.859, 0.5312, 0.859, 0.5, 0.859, 0.05045, 0.1167, 0.02827, 0.1582, 0.02827, 0.1582, 0.05045, 0.1167, 0.4717, 0.1582, 0.4496, 0.1167, 0.4496, 0.1167, 0.4717, 0.1582, 0.3125, 0.859, 0.3438, 0.859, 0.3438, 0.859, 0.3125, 0.859, 0.4375, 0.859, 0.4687, 0.859, 0.4687, 0.859, 0.4375, 0.859, 0.1167, 0.05045, 0.08029, 0.08029, 0.08029, 0.08029, 0.1167, 0.05045, 0.4687, 0.859, 0.5, 0.859, 0.5, 0.859, 0.4687, 0.859, 0.5938, 0.859, 0.625, 0.859, 0.625, 0.859, 0.5938, 0.859, 0.5312, 0.859, 0.5625, 0.859, 0.5625, 0.859, 0.5312, 0.859, 0.7188, 0.859, 0.7188, 0.9571, 0.6875, 0.9571, 0.6875, 0.859, 0.75, 0.859, 0.75, 0.9571, 0.7188, 0.9571, 0.7188, 0.859, 0.7813, 0.859, 0.7812, 0.9571, 0.75, 0.9571, 0.75, 0.859, 0.8125, 0.859, 0.8125, 0.9571, 0.7812, 0.9571, 0.7813, 0.859, 0.8438, 0.859, 0.8438, 0.9571, 0.8125, 0.9571, 0.8125, 0.859, 0.875, 0.859, 0.875, 0.9571, 0.8438, 0.9571, 0.8438, 0.859, 0.9062, 0.859, 0.9062, 0.9571, 0.875, 0.9571, 0.875, 0.859, 0.9375, 0.859, 0.9375, 0.9571, 0.9062, 0.9571, 0.9062, 0.859, 0.9688, 0.859, 0.9688, 0.9571, 0.9375, 0.9571, 0.9375, 0.859, 1.0, 0.859, 1.0, 0.9571, 0.9688, 0.9571, 0.9688, 0.859, 0.3438, 0.859, 0.3438, 0.9571, 0.3125, 0.9571, 0.3125, 0.859, 0.375, 0.859, 0.375, 0.9571, 0.3438, 0.9571, 0.3438, 0.859, 0.4062, 0.859, 0.4062, 0.9571, 0.375, 0.9571, 0.375, 0.859, 0.4375, 0.859, 0.4375, 0.9571, 0.4062, 0.9571, 0.4062, 0.859, 0.4687, 0.859, 0.4687, 0.9571, 0.4375, 0.9571, 0.4375, 0.859, 0.5, 0.859, 0.5, 0.9571, 0.4687, 0.9571, 0.4687, 0.859, 0.5312, 0.859, 0.5312, 0.9571, 0.5, 0.9571, 0.5, 0.859, 0.5625, 0.859, 0.5625, 0.9571, 0.5312, 0.9571, 0.5312, 0.859, 0.5938, 0.859, 0.5938, 0.9571, 0.5625, 0.9571, 0.5625, 0.859, 0.625, 0.859, 0.625, 0.9571, 0.5938, 0.9571, 0.5938, 0.859, 0.6562, 0.859, 0.6562, 0.9571, 0.625, 0.9571, 0.625, 0.859, 0.6875, 0.859, 0.6875, 0.9571, 0.6562, 0.9571, 0.6562, 0.859, 0.4496, 0.1167, 0.4197, 0.08029, 0.4197, 0.08029, 0.4496, 0.1167, 0.3418, 0.02827, 0.2968, 0.01461, 0.2968, 0.01461, 0.3418, 0.02827, 0.4197, 0.08029, 0.3833, 0.05045, 0.3833, 0.05045, 0.4197, 0.08029, 0.625, 0.859, 0.6562, 0.859, 0.6562, 0.859, 0.625, 0.859, 0.3125, 0.9571, 0.3125, 0.859, 0.3125, 0.859, 0.3125, 0.9571, 0.25, 0.01, 0.2032, 0.01461, 0.2032, 0.01461, 0.25, 0.01, 0.1582, 0.02827, 0.1167, 0.05045, 0.1167, 0.05045, 0.1582, 0.02827, 0.08029, 0.08029, 0.05045, 0.1167, 0.05045, 0.1167, 0.08029, 0.08029, 0.3833, 0.05045, 0.3418, 0.02827, 0.3418, 0.02827, 0.3833, 0.05045, 0.4062, 0.859, 0.4375, 0.859, 0.4375, 0.859, 0.4062, 0.859, 0.6875, 0.859, 0.6875, 0.9571, 0.6875, 0.9571, 0.6875, 0.859, 0.2968, 0.01461, 0.25, 0.01, 0.25, 0.01, 0.2968, 0.01461, 0.3438, 0.859, 0.375, 0.859, 0.375, 0.859, 0.3438, 0.859, 0.2032, 0.01461, 0.1582, 0.02827, 0.1582, 0.02827, 0.2032, 0.01461])
me_cylinder.update()
me_cube_001 = bpy.data.meshes.new('Cube.001')
me_cube_001.from_pydata([(0.475, -0.47, 0.8), (0.475, -0.47, 0.1), (0.475, 0.47, 0.8), (0.475, 0.47, 0.1), (0.175, -0.47, 0.8), (0.175, -0.47, 0.1), (0.175, 0.47, 0.8), (0.175, 0.47, 0.1), (0.475, -0.47, -0.9), (0.475, 0.47, -0.9), (0.175, 0.47, -0.9), (0.175, -0.47, -0.9), (-0.175, 0.47, 0.1), (-0.175, -0.47, 0.1), (-0.175, 0.47, -0.9), (-0.175, -0.47, -0.9), (-0.475, 0.47, 0.1), (-0.475, -0.47, 0.1), (-0.475, 0.47, -0.9), (-0.475, -0.47, -0.9), (-0.175, 0.47, 0.8), (-0.175, -0.47, 0.8), (-0.475, 0.47, 0.8), (-0.475, -0.47, 0.8)], [], [(0, 1, 3, 2), (2, 3, 7, 6), (6, 7, 5, 4), (4, 5, 1, 0), (2, 6, 4, 0), (7, 3, 9, 10), (10, 9, 8, 11), (11, 5, 13, 15), (3, 1, 8, 9), (1, 5, 11, 8), (14, 15, 19, 18), (10, 11, 15, 14), (5, 7, 12, 13), (7, 10, 14, 12), (17, 16, 18, 19), (12, 14, 18, 16), (16, 17, 23, 22), (15, 13, 17, 19), (21, 20, 22, 23), (17, 13, 21, 23), (13, 12, 20, 21), (12, 16, 22, 20)])
_uv = me_cube_001.uv_layers.new(name='UVMap')
_uv.uv.foreach_set('vector', [0.375, 0.0, 0.625, 0.0, 0.625, 0.25, 0.375, 0.25, 0.375, 0.25, 0.625, 0.25, 0.625, 0.5, 0.375, 0.5, 0.375, 0.5, 0.625, 0.5, 0.625, 0.75, 0.375, 0.75, 0.375, 0.75, 0.625, 0.75, 0.625, 1.0, 0.375, 1.0, 0.125, 0.5, 0.375, 0.5, 0.375, 0.75, 0.125, 0.75, 0.625, 0.5, 0.625, 0.25, 0.625, 0.25, 0.625, 0.5, 0.625, 0.5, 0.875, 0.5, 0.875, 0.75, 0.625, 0.75, 0.625, 0.75, 0.625, 0.75, 0.625, 0.75, 0.625, 0.75, 0.625, 0.25, 0.625, 0.0, 0.625, 0.0, 0.625, 0.25, 0.625, 1.0, 0.625, 0.75, 0.625, 0.75, 0.625, 1.0, 0.625, 0.5, 0.625, 0.75, 0.625, 0.75, 0.625, 0.5, 0.625, 0.5, 0.625, 0.75, 0.625, 0.75, 0.625, 0.5, 0.625, 0.75, 0.625, 0.5, 0.625, 0.5, 0.625, 0.75, 0.625, 0.5, 0.625, 0.5, 0.625, 0.5, 0.625, 0.5, 0.625, 0.75, 0.625, 0.5, 0.625, 0.5, 0.625, 0.75, 0.625, 0.5, 0.625, 0.5, 0.625, 0.5, 0.625, 0.5, 0.625, 0.5, 0.625, 0.75, 0.625, 0.75, 0.625, 0.5, 0.625, 0.75, 0.625, 0.75, 0.625, 0.75, 0.625, 0.75, 0.625, 0.75, 0.625, 0.5, 0.625, 0.5, 0.625, 0.75, 0.625, 0.75, 0.625, 0.75, 0.625, 0.75, 0.625, 0.75, 0.625, 0.75, 0.625, 0.5, 0.625, 0.5, 0.625, 0.75, 0.625, 0.5, 0.625, 0.5, 0.625, 0.5, 0.625, 0.5])
me_cube_001.update()
me_cube_002 = bpy.data.meshes.new('Cube.002')
me_cube_002.from_pydata([(0.45, 0.475, 1.0), (0.45, 0.475, 3.884e-08), (-0.45, 0.475, 1.0), (-0.45, 0.475, 9.845e-08), (0.45, 0.175, 1.0), (0.45, 0.175, 5.196e-08), (-0.45, 0.175, 1.0), (-0.45, 0.175, 1.116e-07), (0.45, 0.475, -1.0), (-0.45, 0.475, -1.0), (-0.45, 0.175, -1.0), (0.45, 0.175, -1.0), (-0.45, -0.175, 1.269e-07), (0.45, -0.175, 6.725e-08), (-0.45, -0.175, -1.0), (0.45, -0.175, -1.0), (-0.45, -0.475, 1.4e-07), (0.45, -0.475, 8.037e-08), (-0.45, -0.475, -1.0), (0.45, -0.475, -1.0), (-0.45, -0.175, 1.0), (0.45, -0.175, 1.0), (-0.45, -0.475, 1.0), (0.45, -0.475, 1.0)], [], [(0, 1, 3, 2), (2, 3, 7, 6), (6, 7, 5, 4), (4, 5, 1, 0), (2, 6, 4, 0), (7, 3, 9, 10), (10, 9, 8, 11), (11, 5, 13, 15), (3, 1, 8, 9), (1, 5, 11, 8), (14, 15, 19, 18), (10, 11, 15, 14), (5, 7, 12, 13), (7, 10, 14, 12), (17, 16, 18, 19), (12, 14, 18, 16), (16, 17, 23, 22), (15, 13, 17, 19), (21, 20, 22, 23), (17, 13, 21, 23), (13, 12, 20, 21), (12, 16, 22, 20)])
_uv = me_cube_002.uv_layers.new(name='UVMap')
_uv.uv.foreach_set('vector', [0.375, 0.0, 0.625, 0.0, 0.625, 0.25, 0.375, 0.25, 0.375, 0.25, 0.625, 0.25, 0.625, 0.5, 0.375, 0.5, 0.375, 0.5, 0.625, 0.5, 0.625, 0.75, 0.375, 0.75, 0.375, 0.75, 0.625, 0.75, 0.625, 1.0, 0.375, 1.0, 0.125, 0.5, 0.375, 0.5, 0.375, 0.75, 0.125, 0.75, 0.625, 0.5, 0.625, 0.25, 0.625, 0.25, 0.625, 0.5, 0.625, 0.5, 0.875, 0.5, 0.875, 0.75, 0.625, 0.75, 0.625, 0.75, 0.625, 0.75, 0.625, 0.75, 0.625, 0.75, 0.625, 0.25, 0.625, 0.0, 0.625, 0.0, 0.625, 0.25, 0.625, 1.0, 0.625, 0.75, 0.625, 0.75, 0.625, 1.0, 0.625, 0.5, 0.625, 0.75, 0.625, 0.75, 0.625, 0.5, 0.625, 0.5, 0.625, 0.75, 0.625, 0.75, 0.625, 0.5, 0.625, 0.75, 0.625, 0.5, 0.625, 0.5, 0.625, 0.75, 0.625, 0.5, 0.625, 0.5, 0.625, 0.5, 0.625, 0.5, 0.625, 0.75, 0.625, 0.5, 0.625, 0.5, 0.625, 0.75, 0.625, 0.5, 0.625, 0.5, 0.625, 0.5, 0.625, 0.5, 0.625, 0.5, 0.625, 0.75, 0.625, 0.75, 0.625, 0.5, 0.625, 0.75, 0.625, 0.75, 0.625, 0.75, 0.625, 0.75, 0.625, 0.75, 0.625, 0.5, 0.625, 0.5, 0.625, 0.75, 0.625, 0.75, 0.625, 0.75, 0.625, 0.75, 0.625, 0.75, 0.625, 0.75, 0.625, 0.5, 0.625, 0.5, 0.625, 0.75, 0.625, 0.5, 0.625, 0.5, 0.625, 0.5, 0.625, 0.5])
me_cube_002.update()

# ---- objects
ob_cylinder = bpy.data.objects.new('Cylinder', me_cylinder)
ob_cube = bpy.data.objects.new('Cube', me_cube_001)
ob_cube_001 = bpy.data.objects.new('Cube.001', me_cube_002)

# ---- transforms, parenting, visibility, modifiers, constraints
ob_cylinder.location = (-0.0003165, -0.1872, 0.715)
ob_cube.location = (1.06, 0.04014, 0.9)
ob_cube_001.location = (2.197, 0.01122, 1.0)

# ---- collection membership
col_collection.objects.link(ob_cylinder)
col_collection.objects.link(ob_cube)
col_collection.objects.link(ob_cube_001)

# ---- scene / render settings (as saved in the file)
scene.frame_start = 1; scene.frame_end = 250; scene.frame_set(1)
scene.render.engine = 'BLENDER_EEVEE_NEXT'
scene.cycles.sampling_pattern = 'TABULATED_SOBOL'
scene.view_settings.view_transform = 'Filmic'
scene.unit_settings.scale_length = 0.01
bpy.context.view_layer.update()

# ---- added for rendering (the .blend has no active camera and no usable light): camera, sun
cam_auto = bpy.data.cameras.new('AutoCamera')
cam_auto.lens = 50.0
cam_auto.sensor_width = 36.0
cam_auto.clip_end = 1000.0
ob_auto_camera = bpy.data.objects.new('AutoCamera', cam_auto)
scene.collection.objects.link(ob_auto_camera)
ob_auto_camera.location = (5.40367, -6.02504, 4.40401)
ob_auto_camera.rotation_euler = (1.09748, -7.21219e-08, 0.694738)
scene.camera = ob_auto_camera
light_auto_sun = bpy.data.lights.new('AutoSun', 'SUN')
light_auto_sun.energy = 3.0
light_auto_sun.angle = 0.0523599
ob_auto_sun = bpy.data.objects.new('AutoSun', light_auto_sun)
scene.collection.objects.link(ob_auto_sun)
ob_auto_sun.rotation_euler = (0.872665, 0.174533, 0.523599)
bpy.context.view_layer.update()
